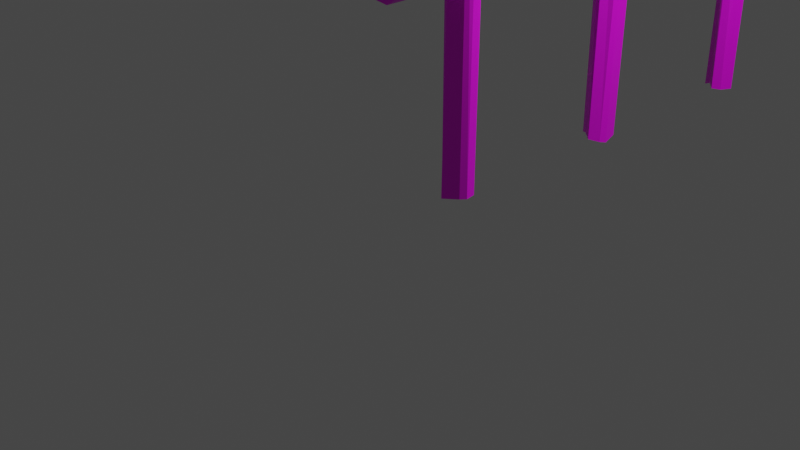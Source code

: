 # Source: fence.blend  (saved by Blender 2.80.75; exported with 4.5.12 LTS)
import bpy
from mathutils import Matrix  # noqa: F401  (used for matrix-valued properties, if any)

bpy.ops.wm.read_factory_settings(use_empty=True)
scene = bpy.context.scene
scene.name = 'Scene'

# ---- collections
col_collection = bpy.data.collections.new('Collection'); scene.collection.children.link(col_collection)

# ---- images (referenced by path relative to the original .blend; pixels are not part of the script)
import os
ASSET_DIR = os.environ.get("B2B_ASSET_DIR", "")  # directory of the original .blend (textures are referenced by path, not embedded)
HERE = os.path.dirname(os.path.abspath(__file__))  # packed textures are extracted next to this script under _unpacked/

def load_image(name, relpath, width, height, colorspace="sRGB"):
    """Load a texture the original file referenced (path relative to the .blend, or extracted next to this script)."""
    p = next((c for c in (os.path.join(HERE, relpath), os.path.join(ASSET_DIR, relpath)) if relpath and os.path.exists(c)), "")
    if p:
        img = bpy.data.images.load(p, check_existing=True)
        img.name = name
    else:  # same state as the original file: an image datablock whose file is absent (Cycles renders it pink)
        img = bpy.data.images.new(name, width, height)
        img.source = "FILE"
        img.filepath = "//" + (relpath or name)
    img.colorspace_settings.name = colorspace
    return img
img_most_textures_png = load_image('most_textures.png', 'most_textures.png', 1024, 1024, 'sRGB')

# ---- materials (node trees are filled in below, after node groups)
mat_material = bpy.data.materials.new('Material')
mat_material.use_transparent_shadow = False

# ---- material node trees
mat_material.use_nodes = True; mat_material.node_tree.nodes.clear()
_N = mat_material.node_tree.nodes; _L = mat_material.node_tree.links
n0 = _N.new('ShaderNodeOutputMaterial'); n0.name = 'Material Output'; n0.location = (300, 300)
n1 = _N.new('ShaderNodeBsdfPrincipled'); n1.name = 'Principled BSDF'; n1.location = (10, 300)
n1.distribution = 'GGX'
n1.subsurface_method = 'BURLEY'
n1.inputs[3].default_value = 1.45
n1.inputs[27].default_value = (0.0, 0.0, 0.0, 1.0)
n1.inputs[28].default_value = 1.0
n2 = _N.new('ShaderNodeTexImage'); n2.name = 'Image Texture'; n2.location = (-280, 280)
n2.image = img_most_textures_png
_L.new(n1.outputs[0], n0.inputs[0])
_L.new(n2.outputs[0], n1.inputs[0])
n0.is_active_output = True

# ---- world
world_world = bpy.data.worlds.new('World'); scene.world = world_world
world_world.use_nodes = True; world_world.node_tree.nodes.clear()
_N = world_world.node_tree.nodes; _L = world_world.node_tree.links
n0 = _N.new('ShaderNodeOutputWorld'); n0.name = 'World Output'; n0.location = (300, 300)
n1 = _N.new('ShaderNodeBackground'); n1.name = 'Background'; n1.location = (10, 300)
n1.inputs[0].default_value = (0.05088, 0.05088, 0.05088, 1.0)
_L.new(n1.outputs[0], n0.inputs[0])
n0.is_active_output = True
world_world.color = (0.05088, 0.05088, 0.05088)
world_world.use_sun_shadow = False
world_world.sun_shadow_jitter_overblur = 0.0

# ---- cameras
cam_camera = bpy.data.cameras.new('Camera')
cam_camera.clip_end = 100.0
cam_camera.ortho_scale = 7.314

# ---- lights
light_light = bpy.data.lights.new('Light', 'POINT')
light_light.transmission_factor = 0.0
light_light.energy = 1000.0
light_light.shadow_soft_size = 0.1
light_light.shadow_maximum_resolution = 0.006
light_light.use_absolute_resolution = True

# ---- meshes
me_cylinder_005 = bpy.data.meshes.new('Cylinder.005')
me_cylinder_005.from_pydata([(-0.1352, 0.2973, -2.377), (0.01723, 0.1868, 6.524), (-0.02139, 0.2287, -2.396), (0.1938, 0.03734, 6.523), (0.0354, 0.07402, -2.397), (0.2518, -0.03062, 6.534), (-0.01251, 0.007314, -2.398), (0.1936, -0.1767, 6.532), (-0.1449, -0.07859, -2.396), (0.04494, -0.2317, 6.535), (-0.2804, -0.02237, -2.391), (-0.1243, -0.171, 6.544), (-0.3297, 0.1059, -2.379), (-0.1504, 0.001113, 6.495), (-0.3075, 0.2437, -2.399), (-0.09577, 0.1105, 6.537), (0.1297, 4.508, -1.369), (0.05502, -1.401, -1.54), (0.2906, 4.47, -1.459), (0.2129, -1.396, -1.602), (0.3099, 4.472, -1.578), (0.2692, -1.378, -1.758), (0.2555, 4.476, -1.63), (0.219, -1.333, -1.843), (0.08965, 4.491, -1.72), (0.07243, -1.408, -1.894), (0.02784, 4.482, -1.653), (-0.05056, -1.388, -1.778), (-0.02385, 4.484, -1.544), (-0.1565, -1.384, -1.745), (0.02278, 4.46, -1.416), (-0.05097, -1.392, -1.543), (0.2117, 4.433, 0.8617), (0.101, -1.404, 0.7047), (0.3209, 4.422, 0.8011), (0.3015, -1.437, 0.6337), (0.337, 4.472, 0.6468), (0.3084, -1.395, 0.5454), (0.3087, 4.451, 0.5633), (0.3033, -1.394, 0.4127), (0.2104, 4.419, 0.4756), (0.1404, -1.415, 0.3178), (0.09803, 4.385, 0.5587), (-0.03401, -1.403, 0.3189), (-0.01618, 4.437, 0.6646), (-0.08211, -1.405, 0.4758), (0.1523, 4.415, 0.8189), (-0.01361, -1.435, 0.6575), (0.3293, 4.347, 3.256), (0.2052, -1.492, 3.117), (0.3489, 4.356, 3.252), (0.329, -1.494, 3.066), (0.4441, 4.379, 3.117), (0.3966, -1.429, 2.939), (0.3737, 4.377, 2.977), (0.2959, -1.522, 2.855), (0.2627, 4.377, 2.939), (0.1664, -1.518, 2.749), (0.1752, 4.343, 3.026), (0.04135, -1.483, 2.788), (0.05036, 4.408, 3.122), (0.01888, -1.482, 2.961), (0.1236, 4.32, 3.278), (0.07206, -1.492, 3.057), (0.2941, 4.371, 5.856), (0.2871, -1.494, 5.739), (0.4377, 4.358, 5.851), (0.3615, -1.517, 5.728), (0.4821, 4.32, 5.683), (0.4169, -1.512, 5.532), (0.4376, 4.366, 5.576), (0.306, -1.467, 5.417), (0.3268, 4.357, 5.526), (0.2328, -1.479, 5.369), (0.1798, 4.355, 5.641), (0.06837, -1.497, 5.4), (0.08992, 4.319, 5.756), (0.09903, -1.477, 5.551), (0.1988, 4.403, 5.851), (0.114, -1.494, 5.679), (-0.1504, 2.359, -2.302), (0.08518, 1.844, 6.013), (0.002816, 2.266, -2.329), (0.1965, 1.917, 5.995), (-0.01604, 2.204, -2.345), (0.2654, 1.65, 6.04), (-0.06013, 2.056, -2.372), (0.2334, 1.511, 5.978), (-0.1479, 1.977, -2.293), (0.06421, 1.446, 5.968), (-0.2712, 1.98, -2.339), (-0.1048, 1.502, 5.97), (-0.3415, 2.173, -2.318), (-0.1731, 1.669, 5.993), (-0.2985, 2.327, -2.323), (-0.1057, 1.813, 5.939)], [], [(0, 1, 3, 2), (2, 3, 5, 4), (4, 5, 7, 6), (6, 7, 9, 8), (8, 9, 11, 10), (10, 11, 13, 12), (3, 1, 15, 13, 11, 9, 7, 5), (12, 13, 15, 14), (14, 15, 1, 0), (0, 2, 4, 6, 8, 10, 12, 14), (16, 17, 19, 18), (18, 19, 21, 20), (20, 21, 23, 22), (22, 23, 25, 24), (24, 25, 27, 26), (26, 27, 29, 28), (19, 17, 31, 29, 27, 25, 23, 21), (28, 29, 31, 30), (30, 31, 17, 16), (16, 18, 20, 22, 24, 26, 28, 30), (32, 33, 35, 34), (34, 35, 37, 36), (36, 37, 39, 38), (38, 39, 41, 40), (40, 41, 43, 42), (42, 43, 45, 44), (35, 33, 47, 45, 43, 41, 39, 37), (44, 45, 47, 46), (46, 47, 33, 32), (32, 34, 36, 38, 40, 42, 44, 46), (48, 49, 51, 50), (50, 51, 53, 52), (52, 53, 55, 54), (54, 55, 57, 56), (56, 57, 59, 58), (58, 59, 61, 60), (51, 49, 63, 61, 59, 57, 55, 53), (60, 61, 63, 62), (62, 63, 49, 48), (48, 50, 52, 54, 56, 58, 60, 62), (64, 65, 67, 66), (66, 67, 69, 68), (68, 69, 71, 70), (70, 71, 73, 72), (72, 73, 75, 74), (74, 75, 77, 76), (67, 65, 79, 77, 75, 73, 71, 69), (76, 77, 79, 78), (78, 79, 65, 64), (64, 66, 68, 70, 72, 74, 76, 78), (80, 81, 83, 82), (82, 83, 85, 84), (84, 85, 87, 86), (86, 87, 89, 88), (88, 89, 91, 90), (90, 91, 93, 92), (83, 81, 95, 93, 91, 89, 87, 85), (92, 93, 95, 94), (94, 95, 81, 80), (80, 82, 84, 86, 88, 90, 92, 94)])
_uv = me_cylinder_005.uv_layers.new(name='UVMap')
_uv.uv.foreach_set('vector', [0.7411, 0.04511, 0.7415, 0.1014, 0.7397, 0.1015, 0.7401, 0.04501, 0.7401, 0.04501, 0.7397, 0.1015, 0.739, 0.1016, 0.739, 0.04504, 0.6948, 0.0452, 0.6954, 0.1015, 0.6942, 0.1016, 0.6942, 0.04521, 0.7416, 0.1016, 0.7416, 0.04503, 0.7428, 0.04502, 0.7426, 0.1016, 0.7426, 0.1016, 0.7428, 0.04502, 0.7442, 0.045, 0.7437, 0.1016, 0.747, 0.0455, 0.7473, 0.1016, 0.7459, 0.1012, 0.746, 0.0455, 0.7216, 0.06216, 0.7222, 0.06355, 0.7213, 0.06404, 0.7203, 0.0641, 0.7191, 0.06355, 0.7191, 0.06241, 0.72, 0.06167, 0.7213, 0.06167, 0.746, 0.0455, 0.7459, 0.1012, 0.745, 0.1015, 0.7449, 0.04537, 0.7449, 0.04537, 0.745, 0.1015, 0.7442, 0.1015, 0.7442, 0.04566, 0.7103, 0.0638, 0.7097, 0.06314, 0.7097, 0.0621, 0.7102, 0.06181, 0.7115, 0.06158, 0.7123, 0.06221, 0.7123, 0.06308, 0.7118, 0.06385, 0.7115, 0.06444, 0.7115, 0.1019, 0.7102, 0.1018, 0.7102, 0.06468, 0.6975, 0.1019, 0.6975, 0.06481, 0.6987, 0.06493, 0.6984, 0.1019, 0.6984, 0.1019, 0.6987, 0.06493, 0.6994, 0.06517, 0.6988, 0.1018, 0.7301, 0.06457, 0.7309, 0.1013, 0.7298, 0.1019, 0.7289, 0.06451, 0.7289, 0.06451, 0.7298, 0.1019, 0.7287, 0.1017, 0.7283, 0.06456, 0.7283, 0.06456, 0.7287, 0.1017, 0.7278, 0.1017, 0.7278, 0.06454, 0.7252, 0.06371, 0.7253, 0.06265, 0.7257, 0.06206, 0.7276, 0.06206, 0.7274, 0.06275, 0.7278, 0.06379, 0.7269, 0.06443, 0.7261, 0.06447, 0.6924, 0.1019, 0.6924, 0.06497, 0.6942, 0.06504, 0.6935, 0.1018, 0.7124, 0.06476, 0.7123, 0.1018, 0.7115, 0.1019, 0.7115, 0.06444, 0.7278, 0.06147, 0.7265, 0.06199, 0.7256, 0.06168, 0.7254, 0.06126, 0.7254, 0.06018, 0.7261, 0.06016, 0.727, 0.06029, 0.7277, 0.06099, 0.7209, 0.1019, 0.7206, 0.0649, 0.7222, 0.06469, 0.7218, 0.1018, 0.6974, 0.06488, 0.6973, 0.1019, 0.6965, 0.1016, 0.6961, 0.06459, 0.6961, 0.06459, 0.6965, 0.1016, 0.6955, 0.1016, 0.6955, 0.06475, 0.724, 0.06469, 0.7249, 0.1017, 0.7237, 0.1019, 0.7232, 0.06493, 0.7232, 0.06493, 0.7237, 0.1019, 0.7223, 0.1018, 0.7223, 0.06514, 0.7272, 0.06532, 0.7278, 0.1017, 0.7266, 0.1018, 0.7265, 0.06509, 0.7073, 0.06167, 0.7079, 0.06296, 0.7075, 0.06366, 0.706, 0.0641, 0.7047, 0.06379, 0.7047, 0.06269, 0.7055, 0.06168, 0.7066, 0.06165, 0.7265, 0.06509, 0.7266, 0.1018, 0.725, 0.1019, 0.725, 0.06506, 0.7205, 0.1017, 0.7196, 0.06469, 0.7206, 0.0649, 0.7209, 0.1019, 0.7124, 0.06223, 0.7133, 0.06209, 0.7141, 0.06286, 0.7145, 0.06329, 0.7147, 0.06395, 0.7138, 0.06389, 0.7124, 0.06395, 0.7125, 0.06259, 0.7038, 0.06488, 0.7046, 0.1018, 0.7036, 0.1019, 0.7036, 0.06482, 0.7147, 0.06471, 0.7141, 0.1016, 0.713, 0.1012, 0.7135, 0.06454, 0.7135, 0.06454, 0.713, 0.1012, 0.7124, 0.1019, 0.7124, 0.06461, 0.7015, 0.1019, 0.7015, 0.06452, 0.7025, 0.06451, 0.7024, 0.1018, 0.7024, 0.1018, 0.7025, 0.06451, 0.7036, 0.06472, 0.7032, 0.1016, 0.7099, 0.06523, 0.7101, 0.1019, 0.7088, 0.1019, 0.7093, 0.06492, 0.7027, 0.06139, 0.7037, 0.06179, 0.704, 0.06268, 0.7036, 0.06333, 0.7024, 0.06391, 0.7015, 0.06344, 0.7015, 0.06238, 0.7016, 0.06161, 0.7093, 0.06492, 0.7088, 0.1019, 0.7079, 0.1019, 0.7079, 0.06539, 0.7054, 0.06505, 0.7057, 0.1018, 0.7046, 0.1018, 0.7038, 0.06488, 0.6991, 0.0625, 0.6992, 0.06256, 0.6987, 0.06346, 0.6976, 0.06381, 0.6969, 0.06356, 0.6971, 0.06293, 0.6969, 0.06187, 0.6984, 0.06169, 0.7006, 0.0646, 0.7001, 0.1017, 0.6995, 0.1019, 0.6995, 0.06466, 0.7171, 0.1019, 0.7171, 0.06476, 0.7187, 0.06479, 0.7184, 0.1016, 0.7184, 0.1016, 0.7187, 0.06479, 0.7196, 0.065, 0.7193, 0.1019, 0.7058, 0.1019, 0.7058, 0.06493, 0.7063, 0.06483, 0.7066, 0.1018, 0.7066, 0.1018, 0.7063, 0.06483, 0.7077, 0.06469, 0.7079, 0.1018, 0.7147, 0.1015, 0.7147, 0.06474, 0.716, 0.06492, 0.7155, 0.1012, 0.7302, 0.06391, 0.7296, 0.0639, 0.7283, 0.06335, 0.7283, 0.06254, 0.7283, 0.06157, 0.7296, 0.06153, 0.7302, 0.0619, 0.7309, 0.06274, 0.7155, 0.1012, 0.716, 0.06492, 0.717, 0.06484, 0.7164, 0.1019, 0.7014, 0.0644, 0.7015, 0.1017, 0.7001, 0.1017, 0.7006, 0.0646, 0.7006, 0.06181, 0.7015, 0.06218, 0.7013, 0.0633, 0.7005, 0.06375, 0.6997, 0.06381, 0.6992, 0.06282, 0.6992, 0.06201, 0.6999, 0.06159, 0.7318, 0.1015, 0.7321, 0.04873, 0.7325, 0.04884, 0.7333, 0.1016, 0.7491, 0.04871, 0.7506, 0.1013, 0.7485, 0.1016, 0.7486, 0.04864, 0.7486, 0.04864, 0.7485, 0.1016, 0.7474, 0.1013, 0.7474, 0.04855, 0.7362, 0.1016, 0.7362, 0.04867, 0.7375, 0.04876, 0.7368, 0.1011, 0.7368, 0.1011, 0.7375, 0.04876, 0.7389, 0.0488, 0.7378, 0.1014, 0.7361, 0.04935, 0.7358, 0.1016, 0.7346, 0.1016, 0.7346, 0.04931, 0.7147, 0.06414, 0.715, 0.06332, 0.7147, 0.06212, 0.7156, 0.06142, 0.7171, 0.06148, 0.718, 0.06237, 0.7179, 0.06352, 0.7169, 0.064, 0.7346, 0.04931, 0.7346, 0.1016, 0.7334, 0.1013, 0.7334, 0.04925, 0.731, 0.1016, 0.731, 0.04924, 0.7321, 0.04873, 0.7318, 0.1015, 0.7235, 0.06158, 0.7249, 0.06188, 0.7249, 0.0623, 0.7249, 0.06327, 0.7244, 0.0639, 0.7234, 0.0641, 0.7225, 0.06304, 0.7225, 0.06203])
me_cylinder_005.materials.append(mat_material)
me_cylinder_005.use_remesh_preserve_volume = False
me_cylinder_005.use_remesh_preserve_attributes = False
me_cylinder_005.use_mirror_vertex_groups = False
me_cylinder_005.update()

# ---- objects
ob_light = bpy.data.objects.new('Light', light_light)
ob_camera = bpy.data.objects.new('Camera', cam_camera)
ob_cylinder_005 = bpy.data.objects.new('Cylinder.005', me_cylinder_005)

# ---- transforms, parenting, visibility, modifiers, constraints
ob_light.location = (4.076, 2.673, 5.904)
ob_light.rotation_euler = (0.6503, 0.05522, 1.866)
ob_light.scale = (1.119, 1.005, 1.007)
ob_light.lock_rotations_4d = False
ob_light.empty_display_type = 'ARROWS'
ob_light.color = (0.0, 0.0, 0.0, 0.0)
ob_light.lineart.crease_threshold = 0.0
ob_camera.location = (7.359, -8.009, 4.958)
ob_camera.rotation_euler = (1.109, 0.0, 0.8149)
ob_camera.scale = (1.07, 1.013, 1.051)
ob_camera.lock_rotations_4d = False
ob_camera.empty_display_type = 'ARROWS'
ob_camera.color = (0.0, 0.0, 0.0, 0.0)
ob_camera.display_type = 'WIRE'
ob_camera.lineart.crease_threshold = 0.0
ob_cylinder_005.location = (-0.2191, 1.698, 4.395)
ob_cylinder_005.rotation_euler = (-1.604, 0.01227, 0.04521)
ob_cylinder_005.scale = (1.0, 1.0, 1.129)
ob_cylinder_005.lineart.crease_threshold = 0.0

# ---- collection membership
col_collection.objects.link(ob_light)
col_collection.objects.link(ob_camera)
col_collection.objects.link(ob_cylinder_005)

# ---- scene / render settings (as saved in the file)
scene.camera = ob_camera
scene.frame_start = 1; scene.frame_end = 250; scene.frame_set(1)
scene.render.engine = 'BLENDER_EEVEE_NEXT'
scene.cycles.use_denoising = False
scene.cycles.samples = 128
scene.cycles.sampling_pattern = 'TABULATED_SOBOL'
scene.cycles.use_adaptive_sampling = False
scene.cycles.use_light_tree = False
scene.view_settings.view_transform = 'Filmic'
bpy.context.view_layer.update()
